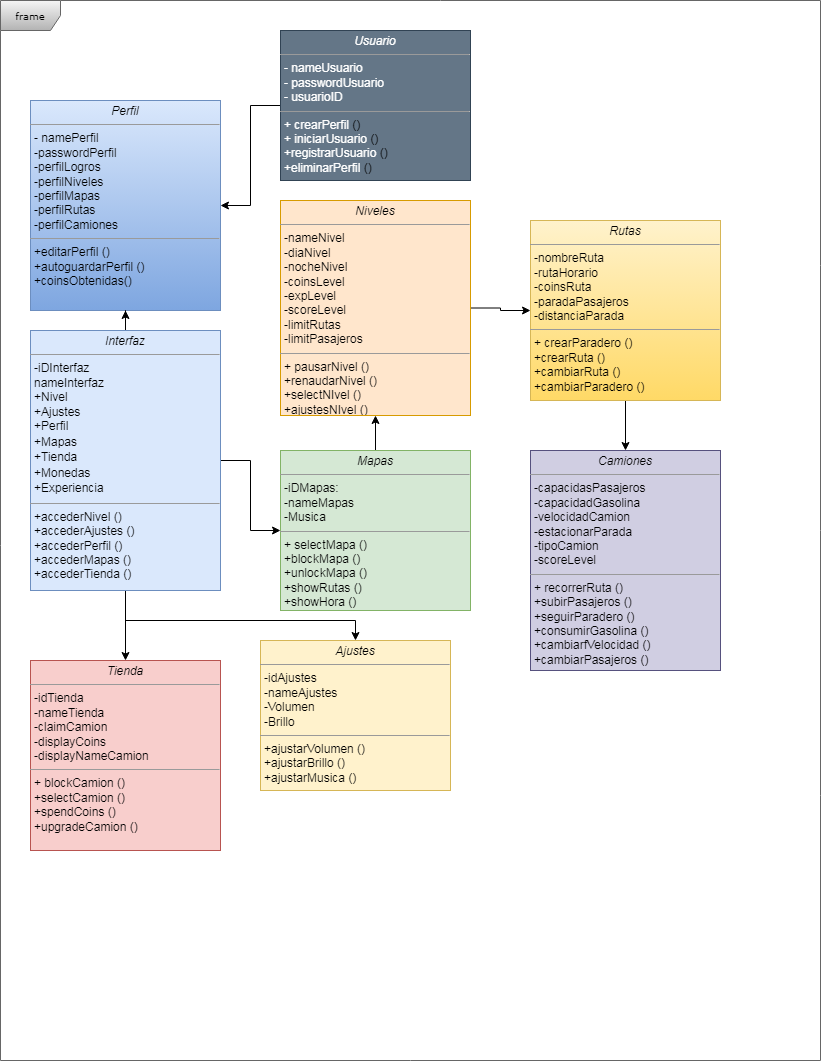

The diagram above was exported from draw.io. Its source (the exported page's mxGraphModel, read from the mxfile embedded in the PNG):
<mxGraphModel dx="990" dy="366" grid="1" gridSize="10" guides="1" tooltips="1" connect="1" arrows="1" fold="1" page="1" pageScale="1" pageWidth="850" pageHeight="1100" background="none" math="0" shadow="0">
  <root>
    <mxCell id="0" />
    <mxCell id="1" parent="0" />
    <mxCell id="17acba5748e5396b-1" value="frame" style="shape=umlFrame;whiteSpace=wrap;html=1;rounded=0;shadow=0;comic=0;labelBackgroundColor=none;strokeWidth=1;fontFamily=Verdana;fontSize=10;align=center;fillColor=#f5f5f5;gradientColor=#b3b3b3;strokeColor=#666666;" parent="1" vertex="1">
      <mxGeometry x="30" y="10" width="820" height="1060" as="geometry" />
    </mxCell>
    <mxCell id="4s70nqKxUEBqeMYbxSpR-27" style="edgeStyle=orthogonalEdgeStyle;rounded=0;orthogonalLoop=1;jettySize=auto;html=1;" parent="1" source="5d2195bd80daf111-18" target="4s70nqKxUEBqeMYbxSpR-1" edge="1">
      <mxGeometry relative="1" as="geometry" />
    </mxCell>
    <mxCell id="5d2195bd80daf111-18" value="&lt;p style=&quot;margin:0px;margin-top:4px;text-align:center;&quot;&gt;&lt;i&gt;Usuario&lt;/i&gt;&lt;/p&gt;&lt;hr size=&quot;1&quot;&gt;&lt;p style=&quot;margin:0px;margin-left:4px;&quot;&gt;- nameUsuario&lt;br&gt;&lt;/p&gt;&lt;p style=&quot;margin:0px;margin-left:4px;&quot;&gt;- passwordUsuario&lt;br&gt;- usuarioID&lt;/p&gt;&lt;hr size=&quot;1&quot;&gt;&lt;p style=&quot;margin:0px;margin-left:4px;&quot;&gt;+ crearPerfil&amp;nbsp;&lt;span style=&quot;color: rgb(0, 0, 0);&quot;&gt;()&lt;/span&gt;&lt;br&gt;+ iniciarUsuario&amp;nbsp;&lt;span style=&quot;color: rgb(0, 0, 0); background-color: initial;&quot;&gt;()&lt;/span&gt;&lt;/p&gt;&lt;p style=&quot;margin:0px;margin-left:4px;&quot;&gt;+registrarUsuario&amp;nbsp;&lt;span style=&quot;color: rgb(0, 0, 0); background-color: initial;&quot;&gt;()&lt;/span&gt;&lt;/p&gt;&lt;p style=&quot;margin:0px;margin-left:4px;&quot;&gt;+eliminarPerfil&amp;nbsp;&lt;span style=&quot;color: rgb(0, 0, 0);&quot;&gt;()&lt;/span&gt;&lt;br&gt;&lt;br&gt;&lt;/p&gt;" style="verticalAlign=top;align=left;overflow=fill;fontSize=12;fontFamily=Helvetica;html=1;rounded=0;shadow=0;comic=0;labelBackgroundColor=none;strokeWidth=1;fillColor=#647687;strokeColor=#314354;fontColor=#ffffff;" parent="1" vertex="1">
      <mxGeometry x="310" y="40" width="190" height="150" as="geometry" />
    </mxCell>
    <mxCell id="4s70nqKxUEBqeMYbxSpR-22" value="" style="edgeStyle=orthogonalEdgeStyle;rounded=0;orthogonalLoop=1;jettySize=auto;html=1;" parent="1" source="5d2195bd80daf111-19" target="4s70nqKxUEBqeMYbxSpR-9" edge="1">
      <mxGeometry relative="1" as="geometry" />
    </mxCell>
    <mxCell id="5d2195bd80daf111-19" value="&lt;p style=&quot;margin:0px;margin-top:4px;text-align:center;&quot;&gt;&lt;i&gt;Niveles&lt;/i&gt;&lt;/p&gt;&lt;hr size=&quot;1&quot;&gt;&lt;p style=&quot;margin:0px;margin-left:4px;&quot;&gt;-nameNivel&lt;br&gt;-diaNivel&lt;br&gt;-nocheNivel&lt;/p&gt;&lt;p style=&quot;margin:0px;margin-left:4px;&quot;&gt;-coinsLevel&lt;/p&gt;&lt;p style=&quot;margin:0px;margin-left:4px;&quot;&gt;-expLevel&lt;br&gt;-scoreLevel&lt;br&gt;-limitRutas&lt;br&gt;-limitPasajeros&lt;/p&gt;&lt;hr size=&quot;1&quot;&gt;&lt;p style=&quot;margin:0px;margin-left:4px;&quot;&gt;+ pausarNivel ()&lt;br&gt;+renaudarNivel ()&lt;br&gt;+selectNIvel ()&lt;br&gt;+ajustesNIvel&amp;nbsp;&lt;span style=&quot;background-color: initial;&quot;&gt;()&lt;/span&gt;&lt;/p&gt;" style="verticalAlign=top;align=left;overflow=fill;fontSize=12;fontFamily=Helvetica;html=1;rounded=0;shadow=0;comic=0;labelBackgroundColor=none;strokeWidth=1;fillColor=#ffe6cc;strokeColor=#d79b00;" parent="1" vertex="1">
      <mxGeometry x="310" y="210" width="190" height="215" as="geometry" />
    </mxCell>
    <mxCell id="4s70nqKxUEBqeMYbxSpR-1" value="&lt;p style=&quot;margin:0px;margin-top:4px;text-align:center;&quot;&gt;&lt;i&gt;Perfil&lt;/i&gt;&lt;/p&gt;&lt;hr size=&quot;1&quot;&gt;&lt;p style=&quot;margin:0px;margin-left:4px;&quot;&gt;- namePerfil&lt;br&gt;&lt;/p&gt;&lt;p style=&quot;margin:0px;margin-left:4px;&quot;&gt;-passwordPerfil&lt;br&gt;-perfilLogros&lt;/p&gt;&lt;p style=&quot;margin:0px;margin-left:4px;&quot;&gt;-perfilNiveles&lt;/p&gt;&lt;p style=&quot;margin:0px;margin-left:4px;&quot;&gt;-perfilMapas&lt;/p&gt;&lt;p style=&quot;margin:0px;margin-left:4px;&quot;&gt;-perfilRutas&lt;br&gt;-perfilCamiones&lt;/p&gt;&lt;hr size=&quot;1&quot;&gt;&lt;p style=&quot;margin:0px;margin-left:4px;&quot;&gt;+editarPerfil ()&lt;br&gt;+autoguardarPerfil ()&lt;br&gt;+coinsObtenidas&lt;span style=&quot;background-color: initial;&quot;&gt;()&lt;/span&gt;&lt;/p&gt;" style="verticalAlign=top;align=left;overflow=fill;fontSize=12;fontFamily=Helvetica;html=1;rounded=0;shadow=0;comic=0;labelBackgroundColor=none;strokeWidth=1;fillColor=#dae8fc;strokeColor=#6c8ebf;gradientColor=#7ea6e0;" parent="1" vertex="1">
      <mxGeometry x="60" y="110" width="190" height="210" as="geometry" />
    </mxCell>
    <mxCell id="4s70nqKxUEBqeMYbxSpR-3" style="edgeStyle=orthogonalEdgeStyle;rounded=0;orthogonalLoop=1;jettySize=auto;html=1;exitX=0.5;exitY=1;exitDx=0;exitDy=0;" parent="1" source="4s70nqKxUEBqeMYbxSpR-1" target="4s70nqKxUEBqeMYbxSpR-1" edge="1">
      <mxGeometry relative="1" as="geometry" />
    </mxCell>
    <mxCell id="4s70nqKxUEBqeMYbxSpR-21" value="" style="edgeStyle=orthogonalEdgeStyle;rounded=0;orthogonalLoop=1;jettySize=auto;html=1;" parent="1" source="4s70nqKxUEBqeMYbxSpR-4" target="5d2195bd80daf111-19" edge="1">
      <mxGeometry relative="1" as="geometry" />
    </mxCell>
    <mxCell id="4s70nqKxUEBqeMYbxSpR-4" value="&lt;p style=&quot;margin:0px;margin-top:4px;text-align:center;&quot;&gt;&lt;i&gt;Mapas&lt;/i&gt;&lt;/p&gt;&lt;hr size=&quot;1&quot;&gt;&lt;p style=&quot;margin:0px;margin-left:4px;&quot;&gt;-iDMapas:&lt;/p&gt;&lt;p style=&quot;margin:0px;margin-left:4px;&quot;&gt;-nameMapas&lt;/p&gt;&lt;p style=&quot;margin:0px;margin-left:4px;&quot;&gt;-Musica&lt;br&gt;&lt;/p&gt;&lt;hr size=&quot;1&quot;&gt;&lt;p style=&quot;margin:0px;margin-left:4px;&quot;&gt;+ selectMapa ()&lt;br&gt;+blockMapa ()&lt;br&gt;+unlockMapa ()&lt;br&gt;+showRutas ()&lt;br&gt;+showHora ()&lt;br&gt;&lt;br&gt;&lt;/p&gt;" style="verticalAlign=top;align=left;overflow=fill;fontSize=12;fontFamily=Helvetica;html=1;rounded=0;shadow=0;comic=0;labelBackgroundColor=none;strokeWidth=1;fillColor=#d5e8d4;strokeColor=#82b366;" parent="1" vertex="1">
      <mxGeometry x="310" y="460" width="190" height="160" as="geometry" />
    </mxCell>
    <mxCell id="4s70nqKxUEBqeMYbxSpR-7" value="&lt;p style=&quot;margin:0px;margin-top:4px;text-align:center;&quot;&gt;&lt;i&gt;Tienda&lt;/i&gt;&lt;/p&gt;&lt;hr size=&quot;1&quot;&gt;&lt;p style=&quot;margin:0px;margin-left:4px;&quot;&gt;-idTienda&lt;br&gt;-nameTienda&lt;/p&gt;&lt;p style=&quot;margin:0px;margin-left:4px;&quot;&gt;-claimCamion&lt;br&gt;-displayCoins&lt;br&gt;-displayNameCamion&lt;/p&gt;&lt;hr size=&quot;1&quot;&gt;&lt;p style=&quot;margin:0px;margin-left:4px;&quot;&gt;+ blockCamion ()&lt;br&gt;+selectCamion ()&lt;br&gt;+spendCoins ()&lt;br&gt;+upgradeCamion ()&lt;br&gt;&lt;br&gt;&lt;br&gt;&lt;/p&gt;" style="verticalAlign=top;align=left;overflow=fill;fontSize=12;fontFamily=Helvetica;html=1;rounded=0;shadow=0;comic=0;labelBackgroundColor=none;strokeWidth=1;fillColor=#f8cecc;strokeColor=#b85450;" parent="1" vertex="1">
      <mxGeometry x="60" y="670" width="190" height="190" as="geometry" />
    </mxCell>
    <mxCell id="4s70nqKxUEBqeMYbxSpR-17" style="edgeStyle=orthogonalEdgeStyle;rounded=0;orthogonalLoop=1;jettySize=auto;html=1;" parent="1" source="4s70nqKxUEBqeMYbxSpR-8" target="4s70nqKxUEBqeMYbxSpR-7" edge="1">
      <mxGeometry relative="1" as="geometry" />
    </mxCell>
    <mxCell id="4s70nqKxUEBqeMYbxSpR-18" value="" style="edgeStyle=orthogonalEdgeStyle;rounded=0;orthogonalLoop=1;jettySize=auto;html=1;" parent="1" source="4s70nqKxUEBqeMYbxSpR-8" target="4s70nqKxUEBqeMYbxSpR-4" edge="1">
      <mxGeometry relative="1" as="geometry" />
    </mxCell>
    <mxCell id="4s70nqKxUEBqeMYbxSpR-20" value="" style="edgeStyle=orthogonalEdgeStyle;rounded=0;orthogonalLoop=1;jettySize=auto;html=1;" parent="1" source="4s70nqKxUEBqeMYbxSpR-8" target="4s70nqKxUEBqeMYbxSpR-1" edge="1">
      <mxGeometry relative="1" as="geometry" />
    </mxCell>
    <mxCell id="4s70nqKxUEBqeMYbxSpR-24" style="edgeStyle=orthogonalEdgeStyle;rounded=0;orthogonalLoop=1;jettySize=auto;html=1;entryX=0.5;entryY=0;entryDx=0;entryDy=0;" parent="1" source="4s70nqKxUEBqeMYbxSpR-8" target="4s70nqKxUEBqeMYbxSpR-23" edge="1">
      <mxGeometry relative="1" as="geometry">
        <Array as="points">
          <mxPoint x="155" y="630" />
          <mxPoint x="385" y="630" />
        </Array>
      </mxGeometry>
    </mxCell>
    <mxCell id="4s70nqKxUEBqeMYbxSpR-8" value="&lt;p style=&quot;margin:0px;margin-top:4px;text-align:center;&quot;&gt;&lt;i&gt;Interfaz&lt;/i&gt;&lt;/p&gt;&lt;hr size=&quot;1&quot;&gt;&lt;p style=&quot;margin:0px;margin-left:4px;&quot;&gt;-iDInterfaz&lt;br&gt;nameInterfaz&lt;/p&gt;&lt;p style=&quot;margin:0px;margin-left:4px;&quot;&gt;+&lt;span style=&quot;background-color: initial;&quot;&gt;Nivel&lt;/span&gt;&lt;/p&gt;&lt;p style=&quot;margin:0px;margin-left:4px;&quot;&gt;+Ajustes&lt;/p&gt;&lt;p style=&quot;margin: 0px 0px 0px 4px; line-height: 130%;&quot;&gt;+Perfil&lt;br&gt;+Mapas&lt;br&gt;+Tienda&lt;br&gt;+Monedas&lt;br&gt;+Experiencia&lt;/p&gt;&lt;hr size=&quot;1&quot;&gt;&lt;p style=&quot;margin:0px;margin-left:4px;&quot;&gt;+accederNivel ()&lt;br&gt;+accederAjustes ()&lt;br&gt;+accederPerfil ()&lt;br&gt;+accederMapas ()&lt;br&gt;+accederTienda ()&lt;br&gt;&lt;br&gt;&lt;br&gt;&lt;/p&gt;" style="verticalAlign=top;align=left;overflow=fill;fontSize=12;fontFamily=Helvetica;html=1;rounded=0;shadow=0;comic=0;labelBackgroundColor=none;strokeWidth=1;fillColor=#dae8fc;strokeColor=#6c8ebf;" parent="1" vertex="1">
      <mxGeometry x="60" y="340" width="190" height="260" as="geometry" />
    </mxCell>
    <mxCell id="4s70nqKxUEBqeMYbxSpR-25" value="" style="edgeStyle=orthogonalEdgeStyle;rounded=0;orthogonalLoop=1;jettySize=auto;html=1;" parent="1" source="4s70nqKxUEBqeMYbxSpR-9" target="4s70nqKxUEBqeMYbxSpR-10" edge="1">
      <mxGeometry relative="1" as="geometry" />
    </mxCell>
    <mxCell id="4s70nqKxUEBqeMYbxSpR-9" value="&lt;p style=&quot;margin:0px;margin-top:4px;text-align:center;&quot;&gt;&lt;i&gt;Rutas&lt;/i&gt;&lt;/p&gt;&lt;hr size=&quot;1&quot;&gt;&lt;p style=&quot;margin:0px;margin-left:4px;&quot;&gt;&lt;span style=&quot;background-color: initial;&quot;&gt;-nombreRuta&lt;/span&gt;&lt;br&gt;&lt;/p&gt;&lt;p style=&quot;margin:0px;margin-left:4px;&quot;&gt;-rutaHorario&lt;br&gt;-coinsRuta&lt;br&gt;-paradaPasajeros&lt;br&gt;-distanciaParada&lt;/p&gt;&lt;hr size=&quot;1&quot;&gt;&lt;p style=&quot;margin:0px;margin-left:4px;&quot;&gt;+ crearParadero ()&lt;br&gt;+&lt;span style=&quot;background-color: initial;&quot;&gt;crearRuta&amp;nbsp;&lt;/span&gt;()&lt;span style=&quot;background-color: initial;&quot;&gt;&lt;br&gt;+cambiarRuta&amp;nbsp;&lt;/span&gt;()&lt;span style=&quot;background-color: initial;&quot;&gt;&lt;br&gt;+cambiarParadero&amp;nbsp;&lt;/span&gt;&lt;span style=&quot;background-color: initial;&quot;&gt;()&lt;/span&gt;&lt;span style=&quot;background-color: initial;&quot;&gt;&lt;br&gt;&lt;/span&gt;&lt;/p&gt;" style="verticalAlign=top;align=left;overflow=fill;fontSize=12;fontFamily=Helvetica;html=1;rounded=0;shadow=0;comic=0;labelBackgroundColor=none;strokeWidth=1;fillColor=#fff2cc;strokeColor=#d6b656;gradientColor=#ffd966;" parent="1" vertex="1">
      <mxGeometry x="560" y="230" width="190" height="180" as="geometry" />
    </mxCell>
    <mxCell id="4s70nqKxUEBqeMYbxSpR-10" value="&lt;p style=&quot;margin:0px;margin-top:4px;text-align:center;&quot;&gt;&lt;i&gt;Camiones&lt;/i&gt;&lt;/p&gt;&lt;hr size=&quot;1&quot;&gt;&lt;p style=&quot;margin:0px;margin-left:4px;&quot;&gt;-capacidasPasajeros&lt;br&gt;-capacidadGasolina&lt;br&gt;-velocidadCamion&lt;br&gt;-estacionarParada&lt;/p&gt;&lt;p style=&quot;margin:0px;margin-left:4px;&quot;&gt;-tipoCamion&lt;br&gt;-scoreLevel&lt;/p&gt;&lt;hr size=&quot;1&quot;&gt;&lt;p style=&quot;margin:0px;margin-left:4px;&quot;&gt;+ recorrerRuta ()&lt;br&gt;+subirPasajeros ()&lt;br&gt;+seguirParadero ()&lt;br&gt;+consumirGasolina ()&lt;br&gt;+cambiarfVelocidad ()&lt;br&gt;+cambiarPasajeros ()&lt;br&gt;&lt;br&gt;&lt;/p&gt;" style="verticalAlign=top;align=left;overflow=fill;fontSize=12;fontFamily=Helvetica;html=1;rounded=0;shadow=0;comic=0;labelBackgroundColor=none;strokeWidth=1;fillColor=#d0cee2;strokeColor=#56517e;" parent="1" vertex="1">
      <mxGeometry x="560" y="460" width="190" height="220" as="geometry" />
    </mxCell>
    <mxCell id="4s70nqKxUEBqeMYbxSpR-23" value="&lt;p style=&quot;margin:0px;margin-top:4px;text-align:center;&quot;&gt;&lt;i&gt;Ajustes&lt;/i&gt;&lt;/p&gt;&lt;hr size=&quot;1&quot;&gt;&lt;p style=&quot;margin:0px;margin-left:4px;&quot;&gt;-idAjustes&lt;br&gt;-nameAjustes&lt;/p&gt;&lt;p style=&quot;margin:0px;margin-left:4px;&quot;&gt;-Volumen&lt;/p&gt;&lt;p style=&quot;margin:0px;margin-left:4px;&quot;&gt;-Brillo&lt;br&gt;&lt;/p&gt;&lt;hr size=&quot;1&quot;&gt;&lt;p style=&quot;margin:0px;margin-left:4px;&quot;&gt;+ajustarVolumen ()&lt;br&gt;+ajustarBrillo ()&lt;br&gt;+ajustarMusica&amp;nbsp;&lt;span style=&quot;background-color: initial;&quot;&gt;()&lt;/span&gt;&lt;/p&gt;" style="verticalAlign=top;align=left;overflow=fill;fontSize=12;fontFamily=Helvetica;html=1;rounded=0;shadow=0;comic=0;labelBackgroundColor=none;strokeWidth=1;fillColor=#fff2cc;strokeColor=#d6b656;" parent="1" vertex="1">
      <mxGeometry x="290" y="650" width="190" height="150" as="geometry" />
    </mxCell>
  </root>
</mxGraphModel>